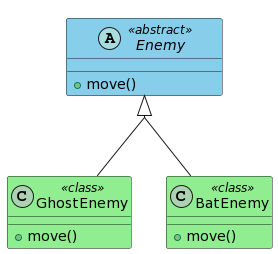

The diagram above was rendered by PlantUML. Its source (embedded in the PNG):
@startuml
skinparam ClassBackgroundColor<<abstract>> SkyBlue
skinparam ClassBackgroundColor<<class>> LightGreen

skinparam groupInheritance 2
abstract class Enemy <<abstract>> {
    - position : Position
    + move()
}

class GhostEnemy <<class>> {
    + move()
}

class BatEnemy <<class>> {
    + move()
}

Enemy <|-- GhostEnemy
Enemy <|-- BatEnemy
@enduml